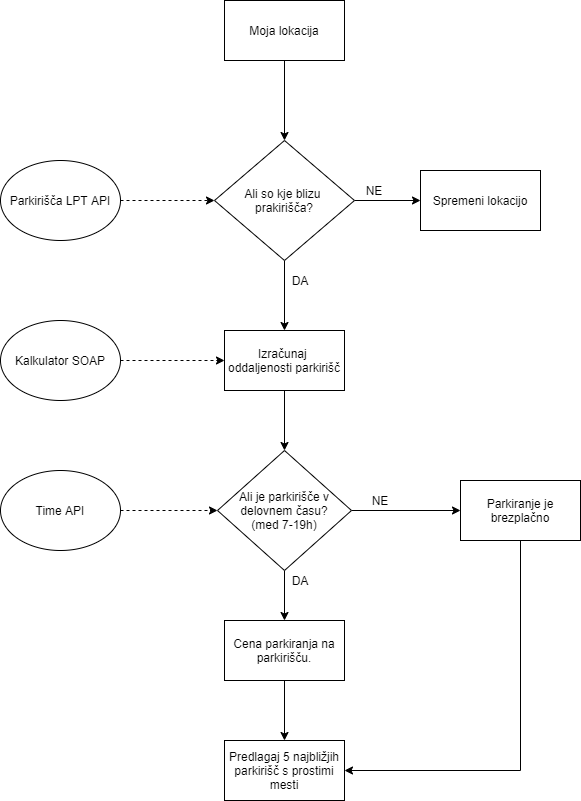

The diagram above was exported from draw.io. Its source (the exported page's mxGraphModel, read from the mxfile embedded in the PNG):
<mxGraphModel dx="1038" dy="531" grid="1" gridSize="10" guides="1" tooltips="1" connect="1" arrows="1" fold="1" page="1" pageScale="1" pageWidth="827" pageHeight="1169" math="0" shadow="0">
  <root>
    <mxCell id="0" />
    <mxCell id="1" parent="0" />
    <mxCell id="iGJvSnc1jRVvICMo1cy--10" style="edgeStyle=orthogonalEdgeStyle;rounded=0;orthogonalLoop=1;jettySize=auto;html=1;entryX=0;entryY=0.5;entryDx=0;entryDy=0;dashed=1;" edge="1" parent="1" source="HGZDZmBvDc4cgRmwnhzn-1" target="iGJvSnc1jRVvICMo1cy--9">
      <mxGeometry relative="1" as="geometry" />
    </mxCell>
    <mxCell id="HGZDZmBvDc4cgRmwnhzn-1" value="Kalkulator SOAP" style="ellipse;whiteSpace=wrap;html=1;" parent="1" vertex="1">
      <mxGeometry x="124" y="390" width="120" height="80" as="geometry" />
    </mxCell>
    <mxCell id="iGJvSnc1jRVvICMo1cy--3" style="edgeStyle=orthogonalEdgeStyle;rounded=0;orthogonalLoop=1;jettySize=auto;html=1;entryX=0;entryY=0.5;entryDx=0;entryDy=0;dashed=1;" edge="1" parent="1" source="HGZDZmBvDc4cgRmwnhzn-2" target="7ItPlj78EAuGzSkOXm_7-1">
      <mxGeometry relative="1" as="geometry" />
    </mxCell>
    <mxCell id="HGZDZmBvDc4cgRmwnhzn-2" value="Parkirišča LPT API" style="ellipse;whiteSpace=wrap;html=1;" parent="1" vertex="1">
      <mxGeometry x="124" y="230" width="120" height="80" as="geometry" />
    </mxCell>
    <mxCell id="iGJvSnc1jRVvICMo1cy--7" style="edgeStyle=orthogonalEdgeStyle;rounded=0;orthogonalLoop=1;jettySize=auto;html=1;" edge="1" parent="1" source="7ItPlj78EAuGzSkOXm_7-1" target="iGJvSnc1jRVvICMo1cy--4">
      <mxGeometry relative="1" as="geometry" />
    </mxCell>
    <mxCell id="iGJvSnc1jRVvICMo1cy--15" style="edgeStyle=orthogonalEdgeStyle;rounded=0;orthogonalLoop=1;jettySize=auto;html=1;entryX=0.5;entryY=0;entryDx=0;entryDy=0;" edge="1" parent="1" source="7ItPlj78EAuGzSkOXm_7-1" target="iGJvSnc1jRVvICMo1cy--9">
      <mxGeometry relative="1" as="geometry" />
    </mxCell>
    <mxCell id="7ItPlj78EAuGzSkOXm_7-1" value="Ali so kje blizu &lt;br&gt;prakirišča?" style="rhombus;whiteSpace=wrap;html=1;" parent="1" vertex="1">
      <mxGeometry x="338" y="210" width="140" height="120" as="geometry" />
    </mxCell>
    <mxCell id="7ItPlj78EAuGzSkOXm_7-5" value="Predlagaj 5 najbližjih parkirišč s prostimi mesti" style="rounded=0;whiteSpace=wrap;html=1;" parent="1" vertex="1">
      <mxGeometry x="348" y="810" width="120" height="60" as="geometry" />
    </mxCell>
    <mxCell id="iGJvSnc1jRVvICMo1cy--2" style="edgeStyle=orthogonalEdgeStyle;rounded=0;orthogonalLoop=1;jettySize=auto;html=1;entryX=0.5;entryY=0;entryDx=0;entryDy=0;" edge="1" parent="1" source="iGJvSnc1jRVvICMo1cy--1" target="7ItPlj78EAuGzSkOXm_7-1">
      <mxGeometry relative="1" as="geometry" />
    </mxCell>
    <mxCell id="iGJvSnc1jRVvICMo1cy--1" value="Moja lokacija" style="rounded=0;whiteSpace=wrap;html=1;" vertex="1" parent="1">
      <mxGeometry x="348" y="70" width="120" height="60" as="geometry" />
    </mxCell>
    <mxCell id="iGJvSnc1jRVvICMo1cy--4" value="Spremeni lokacijo" style="rounded=0;whiteSpace=wrap;html=1;" vertex="1" parent="1">
      <mxGeometry x="544" y="240" width="120" height="60" as="geometry" />
    </mxCell>
    <mxCell id="iGJvSnc1jRVvICMo1cy--16" style="edgeStyle=orthogonalEdgeStyle;rounded=0;orthogonalLoop=1;jettySize=auto;html=1;entryX=0.5;entryY=0;entryDx=0;entryDy=0;" edge="1" parent="1" source="iGJvSnc1jRVvICMo1cy--9" target="iGJvSnc1jRVvICMo1cy--13">
      <mxGeometry relative="1" as="geometry" />
    </mxCell>
    <mxCell id="iGJvSnc1jRVvICMo1cy--9" value="Izračunaj &lt;br&gt;oddaljenosti parkirišč" style="rounded=0;whiteSpace=wrap;html=1;" vertex="1" parent="1">
      <mxGeometry x="348" y="400" width="120" height="60" as="geometry" />
    </mxCell>
    <mxCell id="iGJvSnc1jRVvICMo1cy--14" style="edgeStyle=orthogonalEdgeStyle;rounded=0;orthogonalLoop=1;jettySize=auto;html=1;dashed=1;" edge="1" parent="1" source="iGJvSnc1jRVvICMo1cy--11" target="iGJvSnc1jRVvICMo1cy--13">
      <mxGeometry relative="1" as="geometry" />
    </mxCell>
    <mxCell id="iGJvSnc1jRVvICMo1cy--11" value="Time API" style="ellipse;whiteSpace=wrap;html=1;" vertex="1" parent="1">
      <mxGeometry x="124" y="540" width="120" height="80" as="geometry" />
    </mxCell>
    <mxCell id="iGJvSnc1jRVvICMo1cy--21" style="edgeStyle=orthogonalEdgeStyle;rounded=0;orthogonalLoop=1;jettySize=auto;html=1;" edge="1" parent="1" source="iGJvSnc1jRVvICMo1cy--12" target="7ItPlj78EAuGzSkOXm_7-5">
      <mxGeometry relative="1" as="geometry" />
    </mxCell>
    <mxCell id="iGJvSnc1jRVvICMo1cy--12" value="Cena parkiranja na parkirišču." style="rounded=0;whiteSpace=wrap;html=1;" vertex="1" parent="1">
      <mxGeometry x="348" y="690" width="120" height="60" as="geometry" />
    </mxCell>
    <mxCell id="iGJvSnc1jRVvICMo1cy--19" style="edgeStyle=orthogonalEdgeStyle;rounded=0;orthogonalLoop=1;jettySize=auto;html=1;entryX=0;entryY=0.5;entryDx=0;entryDy=0;" edge="1" parent="1" source="iGJvSnc1jRVvICMo1cy--13" target="iGJvSnc1jRVvICMo1cy--18">
      <mxGeometry relative="1" as="geometry" />
    </mxCell>
    <mxCell id="iGJvSnc1jRVvICMo1cy--20" style="edgeStyle=orthogonalEdgeStyle;rounded=0;orthogonalLoop=1;jettySize=auto;html=1;entryX=0.5;entryY=0;entryDx=0;entryDy=0;" edge="1" parent="1" source="iGJvSnc1jRVvICMo1cy--13" target="iGJvSnc1jRVvICMo1cy--12">
      <mxGeometry relative="1" as="geometry" />
    </mxCell>
    <mxCell id="iGJvSnc1jRVvICMo1cy--13" value="Ali je parkirišče v delovnem času?&lt;br&gt;(med 7-19h)" style="rhombus;whiteSpace=wrap;html=1;" vertex="1" parent="1">
      <mxGeometry x="341" y="520" width="134" height="120" as="geometry" />
    </mxCell>
    <mxCell id="iGJvSnc1jRVvICMo1cy--22" style="edgeStyle=orthogonalEdgeStyle;rounded=0;orthogonalLoop=1;jettySize=auto;html=1;entryX=1;entryY=0.5;entryDx=0;entryDy=0;" edge="1" parent="1" source="iGJvSnc1jRVvICMo1cy--18" target="7ItPlj78EAuGzSkOXm_7-5">
      <mxGeometry relative="1" as="geometry">
        <Array as="points">
          <mxPoint x="644" y="840" />
        </Array>
      </mxGeometry>
    </mxCell>
    <mxCell id="iGJvSnc1jRVvICMo1cy--18" value="Parkiranje je brezplačno" style="rounded=0;whiteSpace=wrap;html=1;" vertex="1" parent="1">
      <mxGeometry x="584" y="550" width="120" height="60" as="geometry" />
    </mxCell>
    <mxCell id="iGJvSnc1jRVvICMo1cy--23" value="NE" style="text;html=1;strokeColor=none;fillColor=none;align=center;verticalAlign=middle;whiteSpace=wrap;rounded=0;" vertex="1" parent="1">
      <mxGeometry x="484" y="560" width="40" height="20" as="geometry" />
    </mxCell>
    <mxCell id="iGJvSnc1jRVvICMo1cy--24" value="DA" style="text;html=1;strokeColor=none;fillColor=none;align=center;verticalAlign=middle;whiteSpace=wrap;rounded=0;" vertex="1" parent="1">
      <mxGeometry x="404" y="640" width="40" height="20" as="geometry" />
    </mxCell>
    <mxCell id="iGJvSnc1jRVvICMo1cy--26" value="DA" style="text;html=1;strokeColor=none;fillColor=none;align=center;verticalAlign=middle;whiteSpace=wrap;rounded=0;" vertex="1" parent="1">
      <mxGeometry x="404" y="340" width="40" height="20" as="geometry" />
    </mxCell>
    <mxCell id="iGJvSnc1jRVvICMo1cy--27" value="NE" style="text;html=1;strokeColor=none;fillColor=none;align=center;verticalAlign=middle;whiteSpace=wrap;rounded=0;" vertex="1" parent="1">
      <mxGeometry x="478" y="250" width="40" height="20" as="geometry" />
    </mxCell>
  </root>
</mxGraphModel>